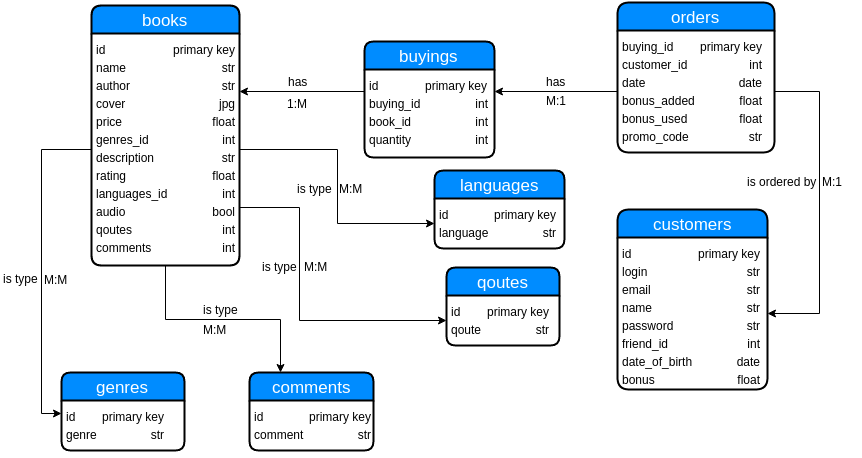

The diagram above was exported from draw.io. Its source (the exported page's mxGraphModel, read from the mxfile embedded in the PNG):
<mxGraphModel dx="876" dy="467" grid="1" gridSize="10" guides="1" tooltips="1" connect="1" arrows="1" fold="1" page="1" pageScale="1" pageWidth="1169" pageHeight="826" background="#ffffff" math="0" shadow="0">
  <root>
    <mxCell id="0" />
    <mxCell id="1" parent="0" />
    <mxCell id="2" value="books" style="swimlane;html=1;childLayout=stackLayout;horizontal=1;startSize=28;horizontalStack=0;fillColor=#008cff;fontColor=#FFFFFF;rounded=1;fontSize=17;fontStyle=0;strokeWidth=2;resizeParent=0;resizeLast=1;shadow=0;dashed=0;align=center;arcSize=12;" parent="1" vertex="1">
      <mxGeometry x="102" y="43" width="148" height="260" as="geometry">
        <mxRectangle x="60" y="40" width="80" height="30" as="alternateBounds" />
      </mxGeometry>
    </mxCell>
    <mxCell id="20" value="&lt;span style=&quot;font-family: &amp;#34;helvetica&amp;#34; ; font-size: 12px ; font-style: normal ; font-variant: normal ; font-weight: normal ; letter-spacing: normal ; line-height: 14.4px ; text-align: left ; text-indent: 0px ; text-transform: none ; white-space: nowrap ; word-spacing: 0px ; display: inline ; float: none ; background-color: rgb(235 , 235 , 235)&quot;&gt;&lt;table&gt;&lt;tbody&gt;&lt;tr&gt;&lt;td&gt;id&lt;/td&gt;&lt;td style=&quot;text-align: right&quot;&gt;primary key&lt;/td&gt;&lt;/tr&gt;&lt;tr&gt;&lt;td style=&quot;text-align: left&quot;&gt;name&lt;/td&gt;&lt;td style=&quot;text-align: right&quot;&gt;str&lt;/td&gt;&lt;/tr&gt;&lt;tr&gt;&lt;td style=&quot;text-align: left&quot;&gt;author&lt;/td&gt;&lt;td style=&quot;text-align: right&quot;&gt;str&lt;/td&gt;&lt;/tr&gt;&lt;tr&gt;&lt;td&gt;cover&lt;/td&gt;&lt;td style=&quot;text-align: right&quot;&gt;jpg&lt;/td&gt;&lt;/tr&gt;&lt;tr&gt;&lt;td style=&quot;text-align: left&quot;&gt;price&lt;/td&gt;&lt;td style=&quot;text-align: right&quot;&gt;float&lt;/td&gt;&lt;/tr&gt;&lt;tr&gt;&lt;td&gt;genres_id&lt;/td&gt;&lt;td style=&quot;text-align: right&quot;&gt;int&lt;/td&gt;&lt;/tr&gt;&lt;tr&gt;&lt;td style=&quot;text-align: left&quot;&gt;description&lt;/td&gt;&lt;td style=&quot;text-align: right&quot;&gt;str&lt;/td&gt;&lt;/tr&gt;&lt;tr&gt;&lt;td style=&quot;text-align: left&quot;&gt;rating&lt;/td&gt;&lt;td style=&quot;text-align: right&quot;&gt;float&lt;/td&gt;&lt;/tr&gt;&lt;tr&gt;&lt;td style=&quot;text-align: left&quot;&gt;languages_id&lt;/td&gt;&lt;td style=&quot;text-align: right&quot;&gt;int&lt;/td&gt;&lt;/tr&gt;&lt;tr&gt;&lt;td style=&quot;text-align: left&quot;&gt;audio&lt;/td&gt;&lt;td style=&quot;text-align: right&quot;&gt;bool&lt;/td&gt;&lt;/tr&gt;&lt;tr&gt;&lt;td style=&quot;text-align: left&quot;&gt;qoutes&lt;/td&gt;&lt;td style=&quot;text-align: right&quot;&gt;int&lt;/td&gt;&lt;/tr&gt;&lt;tr&gt;&lt;td style=&quot;text-align: left&quot;&gt;comments&lt;/td&gt;&lt;td style=&quot;text-align: right&quot;&gt;int&lt;/td&gt;&lt;/tr&gt;&lt;/tbody&gt;&lt;/table&gt;&lt;/span&gt;" style="text;html=1;direction=south;" parent="2" vertex="1">
      <mxGeometry y="28" width="148" height="232" as="geometry" />
    </mxCell>
    <mxCell id="21" value="buyings" style="swimlane;html=1;childLayout=stackLayout;horizontal=1;startSize=28;horizontalStack=0;fillColor=#008cff;fontColor=#FFFFFF;rounded=1;fontSize=17;fontStyle=0;strokeWidth=2;resizeParent=0;resizeLast=1;shadow=0;dashed=0;align=center;arcSize=11;" parent="1" vertex="1">
      <mxGeometry x="375" y="79" width="130" height="116" as="geometry">
        <mxRectangle x="60" y="40" width="80" height="30" as="alternateBounds" />
      </mxGeometry>
    </mxCell>
    <mxCell id="22" value="&lt;span style=&quot;font-family: &amp;#34;helvetica&amp;#34; ; font-size: 12px ; font-style: normal ; font-variant: normal ; font-weight: normal ; letter-spacing: normal ; line-height: 14.4px ; text-align: left ; text-indent: 0px ; text-transform: none ; white-space: nowrap ; word-spacing: 0px ; display: inline ; float: none ; background-color: rgb(235 , 235 , 235)&quot;&gt;&lt;table&gt;&lt;tbody&gt;&lt;tr&gt;&lt;td&gt;id&lt;/td&gt;&lt;td&gt;primary key&lt;/td&gt;&lt;/tr&gt;&lt;tr&gt;&lt;td&gt;buying_id&lt;/td&gt;&lt;td style=&quot;text-align: right&quot;&gt;int&lt;/td&gt;&lt;/tr&gt;&lt;tr&gt;&lt;td style=&quot;text-align: left&quot;&gt;book_id&lt;/td&gt;&lt;td style=&quot;text-align: right&quot;&gt;int&lt;/td&gt;&lt;/tr&gt;&lt;tr&gt;&lt;td&gt;quantity&lt;/td&gt;&lt;td style=&quot;text-align: right&quot;&gt;int&lt;/td&gt;&lt;/tr&gt;&lt;/tbody&gt;&lt;/table&gt;&lt;br&gt;&lt;/span&gt;" style="text;html=1;" parent="21" vertex="1">
      <mxGeometry y="28" width="130" height="88" as="geometry" />
    </mxCell>
    <mxCell id="30" style="edgeStyle=orthogonalEdgeStyle;rounded=0;html=1;exitX=0;exitY=0.25;entryX=0;entryY=0.25;jettySize=auto;orthogonalLoop=1;" parent="21" source="22" target="22" edge="1">
      <mxGeometry relative="1" as="geometry" />
    </mxCell>
    <mxCell id="24" value="genres" style="swimlane;html=1;childLayout=stackLayout;horizontal=1;startSize=28;horizontalStack=0;fillColor=#008cff;fontColor=#FFFFFF;rounded=1;fontSize=17;fontStyle=0;strokeWidth=2;resizeParent=0;resizeLast=1;shadow=0;dashed=0;align=center;arcSize=11;" parent="1" vertex="1">
      <mxGeometry x="72" y="410" width="123" height="78" as="geometry">
        <mxRectangle x="60" y="40" width="80" height="30" as="alternateBounds" />
      </mxGeometry>
    </mxCell>
    <mxCell id="25" value="&lt;span style=&quot;font-family: &amp;#34;helvetica&amp;#34; ; font-size: 12px ; font-style: normal ; font-variant: normal ; font-weight: normal ; letter-spacing: normal ; line-height: 14.4px ; text-align: left ; text-indent: 0px ; text-transform: none ; white-space: nowrap ; word-spacing: 0px ; display: inline ; float: none ; background-color: rgb(235 , 235 , 235)&quot;&gt;&lt;table&gt;&lt;tbody&gt;&lt;tr&gt;&lt;td&gt;id&lt;/td&gt;&lt;td style=&quot;text-align: right&quot;&gt;primary key&lt;/td&gt;&lt;/tr&gt;&lt;tr&gt;&lt;td style=&quot;text-align: left&quot;&gt;genre&lt;/td&gt;&lt;td style=&quot;text-align: right&quot;&gt;str&lt;br&gt;&lt;/td&gt;&lt;/tr&gt;&lt;/tbody&gt;&lt;/table&gt;&lt;br&gt;&lt;/span&gt;" style="text;html=1;" parent="24" vertex="1">
      <mxGeometry y="28" width="123" height="50" as="geometry" />
    </mxCell>
    <mxCell id="28" value="orders" style="swimlane;html=1;childLayout=stackLayout;horizontal=1;startSize=28;horizontalStack=0;fillColor=#008cff;fontColor=#FFFFFF;rounded=1;fontSize=17;fontStyle=0;strokeWidth=2;resizeParent=0;resizeLast=1;shadow=0;dashed=0;align=center;arcSize=14;" parent="1" vertex="1">
      <mxGeometry x="628" y="40" width="157" height="150" as="geometry">
        <mxRectangle x="60" y="40" width="80" height="30" as="alternateBounds" />
      </mxGeometry>
    </mxCell>
    <mxCell id="29" value="&lt;span style=&quot;font-family: &amp;#34;helvetica&amp;#34; ; font-size: 12px ; font-style: normal ; font-variant: normal ; font-weight: normal ; letter-spacing: normal ; line-height: 14.4px ; text-align: left ; text-indent: 0px ; text-transform: none ; white-space: nowrap ; word-spacing: 0px ; display: inline ; float: none ; background-color: rgb(235 , 235 , 235)&quot;&gt;&lt;table&gt;&lt;tbody&gt;&lt;tr&gt;&lt;td&gt;buying_id&lt;/td&gt;&lt;td style=&quot;text-align: right&quot;&gt;primary key&lt;/td&gt;&lt;/tr&gt;&lt;tr&gt;&lt;td style=&quot;text-align: left&quot;&gt;customer_id&lt;/td&gt;&lt;td style=&quot;text-align: right&quot;&gt;int&lt;/td&gt;&lt;/tr&gt;&lt;tr&gt;&lt;td&gt;date&lt;/td&gt;&lt;td style=&quot;text-align: right&quot;&gt;date&lt;/td&gt;&lt;/tr&gt;&lt;tr&gt;&lt;td&gt;bonus_added&lt;/td&gt;&lt;td style=&quot;text-align: right&quot;&gt;float&lt;br&gt;&lt;/td&gt;&lt;/tr&gt;&lt;tr&gt;&lt;td&gt;bonus_used&lt;/td&gt;&lt;td style=&quot;text-align: right&quot;&gt;float&lt;/td&gt;&lt;/tr&gt;&lt;tr&gt;&lt;td&gt;promo_code&lt;/td&gt;&lt;td style=&quot;text-align: right&quot;&gt;str&lt;/td&gt;&lt;/tr&gt;&lt;/tbody&gt;&lt;/table&gt;&lt;br&gt;&lt;/span&gt;" style="text;html=1;" parent="28" vertex="1">
      <mxGeometry y="28" width="157" height="122" as="geometry" />
    </mxCell>
    <mxCell id="55" value="is type" style="text;html=1;resizable=0;points=[];autosize=1;align=left;verticalAlign=top;spacingTop=-4;" parent="1" vertex="1">
      <mxGeometry x="12" y="307" width="50" height="20" as="geometry" />
    </mxCell>
    <mxCell id="56" value="M&lt;span style=&quot;line-height: 1.2&quot;&gt;:M&lt;/span&gt;" style="text;html=1;resizable=0;points=[];autosize=1;align=left;verticalAlign=top;spacingTop=-4;" parent="1" vertex="1">
      <mxGeometry x="53" y="308" width="40" height="20" as="geometry" />
    </mxCell>
    <mxCell id="58" value="customers" style="swimlane;html=1;childLayout=stackLayout;horizontal=1;startSize=28;horizontalStack=0;fillColor=#008cff;fontColor=#FFFFFF;rounded=1;fontSize=17;fontStyle=0;strokeWidth=2;resizeParent=0;resizeLast=1;shadow=0;dashed=0;align=center;arcSize=14;" parent="1" vertex="1">
      <mxGeometry x="628" y="247" width="150" height="180" as="geometry">
        <mxRectangle x="60" y="40" width="80" height="30" as="alternateBounds" />
      </mxGeometry>
    </mxCell>
    <mxCell id="59" value="&lt;span style=&quot;font-family: &amp;#34;helvetica&amp;#34; ; font-size: 12px ; font-style: normal ; font-variant: normal ; font-weight: normal ; letter-spacing: normal ; line-height: 14.4px ; text-align: left ; text-indent: 0px ; text-transform: none ; white-space: nowrap ; word-spacing: 0px ; display: inline ; float: none ; background-color: rgb(235 , 235 , 235)&quot;&gt;&lt;table&gt;&lt;tbody&gt;&lt;tr&gt;&lt;td&gt;id&lt;/td&gt;&lt;td style=&quot;text-align: right&quot;&gt;primary key&lt;/td&gt;&lt;/tr&gt;&lt;tr&gt;&lt;td style=&quot;text-align: left&quot;&gt;login&lt;/td&gt;&lt;td style=&quot;text-align: right&quot;&gt;str&lt;br&gt;&lt;/td&gt;&lt;/tr&gt;&lt;tr&gt;&lt;td&gt;email&lt;/td&gt;&lt;td style=&quot;text-align: right&quot;&gt;str&lt;/td&gt;&lt;/tr&gt;&lt;tr&gt;&lt;td&gt;name&lt;/td&gt;&lt;td style=&quot;text-align: right&quot;&gt;str&lt;/td&gt;&lt;/tr&gt;&lt;tr&gt;&lt;td&gt;password&lt;/td&gt;&lt;td style=&quot;text-align: right&quot;&gt;str&lt;/td&gt;&lt;/tr&gt;&lt;tr&gt;&lt;td&gt;friend_id&lt;/td&gt;&lt;td style=&quot;text-align: right&quot;&gt;int&lt;/td&gt;&lt;/tr&gt;&lt;tr&gt;&lt;td&gt;date_of_birth&lt;/td&gt;&lt;td style=&quot;text-align: right&quot;&gt;date&lt;/td&gt;&lt;/tr&gt;&lt;tr&gt;&lt;td&gt;bonus&lt;/td&gt;&lt;td style=&quot;text-align: right&quot;&gt;float&lt;/td&gt;&lt;/tr&gt;&lt;/tbody&gt;&lt;/table&gt;&lt;br&gt;&lt;/span&gt;" style="text;html=1;" parent="58" vertex="1">
      <mxGeometry y="28" width="150" height="152" as="geometry" />
    </mxCell>
    <mxCell id="61" value="is ordered by" style="text;html=1;resizable=0;points=[];autosize=1;align=left;verticalAlign=top;spacingTop=-4;" parent="1" vertex="1">
      <mxGeometry x="756" y="210" width="80" height="20" as="geometry" />
    </mxCell>
    <mxCell id="62" value="M:1" style="text;html=1;resizable=0;points=[];autosize=1;align=left;verticalAlign=top;spacingTop=-4;" parent="1" vertex="1">
      <mxGeometry x="831" y="210" width="40" height="20" as="geometry" />
    </mxCell>
    <mxCell id="64" style="edgeStyle=orthogonalEdgeStyle;rounded=0;html=1;exitX=1;exitY=0.5;entryX=1;entryY=0.5;jettySize=auto;orthogonalLoop=1;" parent="1" source="29" target="59" edge="1">
      <mxGeometry relative="1" as="geometry">
        <Array as="points">
          <mxPoint x="830" y="129" />
          <mxPoint x="830" y="351" />
        </Array>
      </mxGeometry>
    </mxCell>
    <mxCell id="65" style="edgeStyle=orthogonalEdgeStyle;rounded=0;html=1;exitX=0;exitY=0.5;entryX=1;entryY=0.25;jettySize=auto;orthogonalLoop=1;" parent="1" source="29" target="22" edge="1">
      <mxGeometry relative="1" as="geometry" />
    </mxCell>
    <mxCell id="66" value="M:1" style="text;html=1;resizable=0;points=[];autosize=1;align=left;verticalAlign=top;spacingTop=-4;" parent="1" vertex="1">
      <mxGeometry x="555" y="129" width="40" height="20" as="geometry" />
    </mxCell>
    <mxCell id="68" value="has" style="text;html=1;resizable=0;points=[];autosize=1;align=left;verticalAlign=top;spacingTop=-4;" parent="1" vertex="1">
      <mxGeometry x="555" y="110" width="30" height="20" as="geometry" />
    </mxCell>
    <mxCell id="69" style="edgeStyle=orthogonalEdgeStyle;rounded=0;html=1;exitX=0;exitY=0.25;entryX=0.25;entryY=0;jettySize=auto;orthogonalLoop=1;" parent="1" source="22" target="20" edge="1">
      <mxGeometry relative="1" as="geometry" />
    </mxCell>
    <mxCell id="70" value="1&lt;span style=&quot;line-height: 1.2&quot;&gt;:M&lt;/span&gt;" style="text;html=1;resizable=0;points=[];autosize=1;align=left;verticalAlign=top;spacingTop=-4;" parent="1" vertex="1">
      <mxGeometry x="296" y="132" width="40" height="20" as="geometry" />
    </mxCell>
    <mxCell id="71" value="has" style="text;html=1;resizable=0;points=[];autosize=1;align=left;verticalAlign=top;spacingTop=-4;" parent="1" vertex="1">
      <mxGeometry x="297" y="110" width="30" height="20" as="geometry" />
    </mxCell>
    <mxCell id="72" value="languages" style="swimlane;html=1;childLayout=stackLayout;horizontal=1;startSize=28;horizontalStack=0;fillColor=#008cff;fontColor=#FFFFFF;rounded=1;fontSize=17;fontStyle=0;strokeWidth=2;resizeParent=0;resizeLast=1;shadow=0;dashed=0;align=center;arcSize=11;" parent="1" vertex="1">
      <mxGeometry x="445" y="208" width="130" height="78" as="geometry">
        <mxRectangle x="60" y="40" width="80" height="30" as="alternateBounds" />
      </mxGeometry>
    </mxCell>
    <mxCell id="73" value="&lt;span style=&quot;font-family: &amp;#34;helvetica&amp;#34; ; font-size: 12px ; font-style: normal ; font-variant: normal ; font-weight: normal ; letter-spacing: normal ; line-height: 14.4px ; text-align: left ; text-indent: 0px ; text-transform: none ; white-space: nowrap ; word-spacing: 0px ; display: inline ; float: none ; background-color: rgb(235 , 235 , 235)&quot;&gt;&lt;table&gt;&lt;tbody&gt;&lt;tr&gt;&lt;td&gt;id&lt;/td&gt;&lt;td style=&quot;text-align: right&quot;&gt;primary key&lt;/td&gt;&lt;/tr&gt;&lt;tr&gt;&lt;td style=&quot;text-align: left&quot;&gt;language&lt;/td&gt;&lt;td style=&quot;text-align: right&quot;&gt;str&lt;br&gt;&lt;/td&gt;&lt;/tr&gt;&lt;/tbody&gt;&lt;/table&gt;&lt;br&gt;&lt;/span&gt;" style="text;html=1;" parent="72" vertex="1">
      <mxGeometry y="28" width="130" height="50" as="geometry" />
    </mxCell>
    <mxCell id="74" style="edgeStyle=orthogonalEdgeStyle;rounded=0;html=1;exitX=0.5;exitY=0;entryX=0;entryY=0.5;jettySize=auto;orthogonalLoop=1;" parent="1" source="20" target="73" edge="1">
      <mxGeometry relative="1" as="geometry" />
    </mxCell>
    <mxCell id="75" value="is type" style="text;html=1;resizable=0;points=[];autosize=1;align=left;verticalAlign=top;spacingTop=-4;" parent="1" vertex="1">
      <mxGeometry x="306" y="217" width="50" height="20" as="geometry" />
    </mxCell>
    <mxCell id="76" value="M&lt;span style=&quot;line-height: 1.2&quot;&gt;:M&lt;/span&gt;" style="text;html=1;resizable=0;points=[];autosize=1;align=left;verticalAlign=top;spacingTop=-4;" parent="1" vertex="1">
      <mxGeometry x="348" y="217" width="40" height="20" as="geometry" />
    </mxCell>
    <mxCell id="79" value="qoutes" style="swimlane;html=1;childLayout=stackLayout;horizontal=1;startSize=28;horizontalStack=0;fillColor=#008cff;fontColor=#FFFFFF;rounded=1;fontSize=17;fontStyle=0;strokeWidth=2;resizeParent=0;resizeLast=1;shadow=0;dashed=0;align=center;arcSize=11;" vertex="1" parent="1">
      <mxGeometry x="457" y="305" width="113" height="78" as="geometry">
        <mxRectangle x="60" y="40" width="80" height="30" as="alternateBounds" />
      </mxGeometry>
    </mxCell>
    <mxCell id="80" value="&lt;span style=&quot;font-family: &amp;#34;helvetica&amp;#34; ; font-size: 12px ; font-style: normal ; font-variant: normal ; font-weight: normal ; letter-spacing: normal ; line-height: 14.4px ; text-align: left ; text-indent: 0px ; text-transform: none ; white-space: nowrap ; word-spacing: 0px ; display: inline ; float: none ; background-color: rgb(235 , 235 , 235)&quot;&gt;&lt;table&gt;&lt;tbody&gt;&lt;tr&gt;&lt;td&gt;id&lt;/td&gt;&lt;td style=&quot;text-align: right&quot;&gt;primary key&lt;/td&gt;&lt;/tr&gt;&lt;tr&gt;&lt;td style=&quot;text-align: left&quot;&gt;qoute&lt;/td&gt;&lt;td style=&quot;text-align: right&quot;&gt;str&lt;br&gt;&lt;/td&gt;&lt;/tr&gt;&lt;/tbody&gt;&lt;/table&gt;&lt;br&gt;&lt;/span&gt;" style="text;html=1;" vertex="1" parent="79">
      <mxGeometry y="28" width="113" height="50" as="geometry" />
    </mxCell>
    <mxCell id="82" style="edgeStyle=orthogonalEdgeStyle;rounded=0;html=1;exitX=0.75;exitY=0;entryX=0;entryY=0.5;jettySize=auto;orthogonalLoop=1;" edge="1" parent="1" source="20" target="80">
      <mxGeometry relative="1" as="geometry">
        <Array as="points">
          <mxPoint x="310" y="245" />
          <mxPoint x="310" y="358" />
        </Array>
      </mxGeometry>
    </mxCell>
    <mxCell id="83" value="is type" style="text;html=1;resizable=0;points=[];autosize=1;align=left;verticalAlign=top;spacingTop=-4;" vertex="1" parent="1">
      <mxGeometry x="271" y="295" width="50" height="20" as="geometry" />
    </mxCell>
    <mxCell id="84" value="M&lt;span style=&quot;line-height: 1.2&quot;&gt;:M&lt;/span&gt;" style="text;html=1;resizable=0;points=[];autosize=1;align=left;verticalAlign=top;spacingTop=-4;" vertex="1" parent="1">
      <mxGeometry x="313" y="295" width="40" height="20" as="geometry" />
    </mxCell>
    <mxCell id="85" value="comments" style="swimlane;html=1;childLayout=stackLayout;horizontal=1;startSize=28;horizontalStack=0;fillColor=#008cff;fontColor=#FFFFFF;rounded=1;fontSize=17;fontStyle=0;strokeWidth=2;resizeParent=0;resizeLast=1;shadow=0;dashed=0;align=center;arcSize=11;" vertex="1" parent="1">
      <mxGeometry x="260" y="410" width="124" height="78" as="geometry">
        <mxRectangle x="60" y="40" width="80" height="30" as="alternateBounds" />
      </mxGeometry>
    </mxCell>
    <mxCell id="86" value="&lt;span style=&quot;font-family: &amp;#34;helvetica&amp;#34; ; font-size: 12px ; font-style: normal ; font-variant: normal ; font-weight: normal ; letter-spacing: normal ; line-height: 14.4px ; text-align: left ; text-indent: 0px ; text-transform: none ; white-space: nowrap ; word-spacing: 0px ; display: inline ; float: none ; background-color: rgb(235 , 235 , 235)&quot;&gt;&lt;table&gt;&lt;tbody&gt;&lt;tr&gt;&lt;td&gt;id&lt;/td&gt;&lt;td style=&quot;text-align: right&quot;&gt;primary key&lt;/td&gt;&lt;/tr&gt;&lt;tr&gt;&lt;td style=&quot;text-align: left&quot;&gt;comment&lt;/td&gt;&lt;td style=&quot;text-align: right&quot;&gt;str&lt;br&gt;&lt;/td&gt;&lt;/tr&gt;&lt;/tbody&gt;&lt;/table&gt;&lt;br&gt;&lt;/span&gt;" style="text;html=1;" vertex="1" parent="85">
      <mxGeometry y="28" width="124" height="50" as="geometry" />
    </mxCell>
    <mxCell id="87" style="edgeStyle=orthogonalEdgeStyle;rounded=0;html=1;exitX=0.5;exitY=1;entryX=0;entryY=0.25;jettySize=auto;orthogonalLoop=1;" edge="1" parent="1" source="20" target="25">
      <mxGeometry relative="1" as="geometry" />
    </mxCell>
    <mxCell id="88" style="edgeStyle=orthogonalEdgeStyle;rounded=0;html=1;exitX=1;exitY=0.5;entryX=0.25;entryY=0;jettySize=auto;orthogonalLoop=1;" edge="1" parent="1" source="20" target="85">
      <mxGeometry relative="1" as="geometry" />
    </mxCell>
    <mxCell id="89" value="is type" style="text;html=1;resizable=0;points=[];autosize=1;align=left;verticalAlign=top;spacingTop=-4;" vertex="1" parent="1">
      <mxGeometry x="212" y="338" width="50" height="20" as="geometry" />
    </mxCell>
    <mxCell id="91" value="M&lt;span style=&quot;line-height: 1.2&quot;&gt;:M&lt;/span&gt;" style="text;html=1;resizable=0;points=[];autosize=1;align=left;verticalAlign=top;spacingTop=-4;" vertex="1" parent="1">
      <mxGeometry x="212" y="358" width="40" height="20" as="geometry" />
    </mxCell>
  </root>
</mxGraphModel>